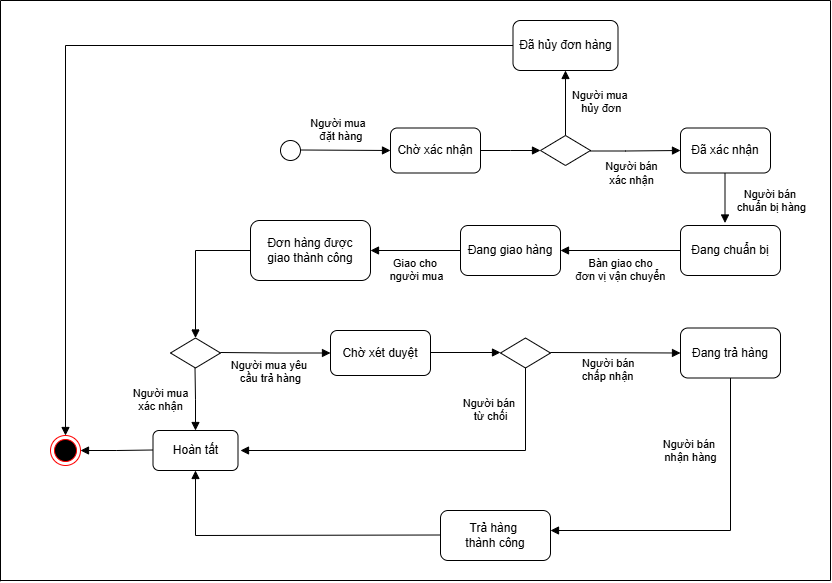

The diagram above was exported from draw.io. Its source (the exported page's mxGraphModel, read from the mxfile embedded in the PNG):
<mxGraphModel dx="1871" dy="1696" grid="1" gridSize="10" guides="1" tooltips="1" connect="1" arrows="1" fold="1" page="1" pageScale="1" pageWidth="827" pageHeight="1169" math="0" shadow="0">
  <root>
    <mxCell id="0" />
    <mxCell id="1" parent="0" />
    <mxCell id="skQjthCDpJyfRo5K62Mu-3" value="" style="ellipse;whiteSpace=wrap;html=1;aspect=fixed;" vertex="1" parent="1">
      <mxGeometry x="20" y="100" width="20" height="20" as="geometry" />
    </mxCell>
    <mxCell id="skQjthCDpJyfRo5K62Mu-7" value="Người mua&amp;nbsp;&lt;div&gt;&amp;nbsp;đặt hàng&lt;/div&gt;" style="endArrow=block;endFill=1;html=1;edgeStyle=orthogonalEdgeStyle;align=center;verticalAlign=top;rounded=0;entryX=0;entryY=0.5;entryDx=0;entryDy=0;" edge="1" parent="1" target="skQjthCDpJyfRo5K62Mu-10">
      <mxGeometry x="-0.1651" y="40" relative="1" as="geometry">
        <mxPoint x="40" y="109.5" as="sourcePoint" />
        <mxPoint x="110" y="110" as="targetPoint" />
        <mxPoint x="1" as="offset" />
      </mxGeometry>
    </mxCell>
    <mxCell id="skQjthCDpJyfRo5K62Mu-10" value="Chờ xác nhận" style="rounded=1;whiteSpace=wrap;html=1;" vertex="1" parent="1">
      <mxGeometry x="130" y="87.5" width="90" height="45" as="geometry" />
    </mxCell>
    <mxCell id="skQjthCDpJyfRo5K62Mu-11" value="" style="endArrow=block;endFill=1;html=1;edgeStyle=orthogonalEdgeStyle;align=center;verticalAlign=top;rounded=0;exitX=1;exitY=0.5;exitDx=0;exitDy=0;" edge="1" parent="1" source="skQjthCDpJyfRo5K62Mu-10">
      <mxGeometry x="-0.1651" y="40" relative="1" as="geometry">
        <mxPoint x="240" y="109.5" as="sourcePoint" />
        <mxPoint x="280" y="110" as="targetPoint" />
        <mxPoint x="1" as="offset" />
        <Array as="points" />
      </mxGeometry>
    </mxCell>
    <mxCell id="skQjthCDpJyfRo5K62Mu-12" value="" style="rhombus;whiteSpace=wrap;html=1;" vertex="1" parent="1">
      <mxGeometry x="280" y="95" width="50" height="30" as="geometry" />
    </mxCell>
    <mxCell id="skQjthCDpJyfRo5K62Mu-19" value="Người mua&amp;nbsp;&lt;div&gt;&amp;nbsp; &amp;nbsp;hủy đơn&lt;/div&gt;" style="endArrow=block;endFill=1;html=1;edgeStyle=orthogonalEdgeStyle;align=left;verticalAlign=top;rounded=0;exitX=0.5;exitY=0;exitDx=0;exitDy=0;entryX=0.5;entryY=1;entryDx=0;entryDy=0;" edge="1" parent="1" source="skQjthCDpJyfRo5K62Mu-12" target="skQjthCDpJyfRo5K62Mu-21">
      <mxGeometry x="0.6364" y="-5" relative="1" as="geometry">
        <mxPoint x="270" y="40" as="sourcePoint" />
        <mxPoint x="305" y="50" as="targetPoint" />
        <mxPoint as="offset" />
      </mxGeometry>
    </mxCell>
    <mxCell id="skQjthCDpJyfRo5K62Mu-21" value="Đã hủy đơn hàng" style="rounded=1;whiteSpace=wrap;html=1;" vertex="1" parent="1">
      <mxGeometry x="252.5" y="-20" width="105" height="50" as="geometry" />
    </mxCell>
    <mxCell id="skQjthCDpJyfRo5K62Mu-22" value="" style="endArrow=block;endFill=1;html=1;edgeStyle=orthogonalEdgeStyle;align=center;verticalAlign=top;rounded=0;" edge="1" parent="1">
      <mxGeometry x="-0.1651" y="40" relative="1" as="geometry">
        <mxPoint x="330" y="109.5" as="sourcePoint" />
        <mxPoint x="420" y="110" as="targetPoint" />
        <mxPoint x="1" as="offset" />
        <Array as="points">
          <mxPoint x="330" y="110.5" />
          <mxPoint x="365" y="110.5" />
        </Array>
      </mxGeometry>
    </mxCell>
    <mxCell id="skQjthCDpJyfRo5K62Mu-23" value="Người bán&lt;div&gt;xác nhận&lt;/div&gt;" style="edgeLabel;html=1;align=center;verticalAlign=middle;resizable=0;points=[];" vertex="1" connectable="0" parent="skQjthCDpJyfRo5K62Mu-22">
      <mxGeometry x="-0.2476" relative="1" as="geometry">
        <mxPoint x="7" y="22" as="offset" />
      </mxGeometry>
    </mxCell>
    <mxCell id="skQjthCDpJyfRo5K62Mu-24" value="Đã xác nhận" style="rounded=1;whiteSpace=wrap;html=1;" vertex="1" parent="1">
      <mxGeometry x="420" y="87.5" width="90" height="45" as="geometry" />
    </mxCell>
    <mxCell id="skQjthCDpJyfRo5K62Mu-27" value="Đang chuẩn bị" style="rounded=1;whiteSpace=wrap;html=1;" vertex="1" parent="1">
      <mxGeometry x="420" y="185" width="100" height="50" as="geometry" />
    </mxCell>
    <mxCell id="skQjthCDpJyfRo5K62Mu-29" value="Bàn giao cho&lt;div&gt;đơn vị vận chuyển&lt;/div&gt;" style="endArrow=block;endFill=1;html=1;edgeStyle=orthogonalEdgeStyle;align=center;verticalAlign=top;rounded=0;exitX=0;exitY=0.5;exitDx=0;exitDy=0;entryX=1;entryY=0.5;entryDx=0;entryDy=0;" edge="1" parent="1" source="skQjthCDpJyfRo5K62Mu-27" target="skQjthCDpJyfRo5K62Mu-31">
      <mxGeometry x="-0.0125" relative="1" as="geometry">
        <mxPoint x="251.5" y="170" as="sourcePoint" />
        <mxPoint x="300" y="225" as="targetPoint" />
        <mxPoint x="-1" as="offset" />
      </mxGeometry>
    </mxCell>
    <mxCell id="skQjthCDpJyfRo5K62Mu-31" value="Đang giao hàng" style="rounded=1;whiteSpace=wrap;html=1;" vertex="1" parent="1">
      <mxGeometry x="200" y="185" width="100" height="50" as="geometry" />
    </mxCell>
    <mxCell id="skQjthCDpJyfRo5K62Mu-38" value="Giao cho&amp;nbsp;&lt;div&gt;người mua&lt;/div&gt;" style="endArrow=block;endFill=1;html=1;edgeStyle=orthogonalEdgeStyle;align=center;verticalAlign=top;rounded=0;exitX=0;exitY=0.5;exitDx=0;exitDy=0;entryX=1;entryY=0.5;entryDx=0;entryDy=0;" edge="1" parent="1" source="skQjthCDpJyfRo5K62Mu-31" target="skQjthCDpJyfRo5K62Mu-40">
      <mxGeometry x="-0.0166" relative="1" as="geometry">
        <mxPoint x="40" y="300" as="sourcePoint" />
        <mxPoint x="110" y="225" as="targetPoint" />
        <mxPoint as="offset" />
      </mxGeometry>
    </mxCell>
    <mxCell id="skQjthCDpJyfRo5K62Mu-40" value="Đơn hàng được&lt;div&gt;giao thành công&lt;/div&gt;" style="rounded=1;whiteSpace=wrap;html=1;" vertex="1" parent="1">
      <mxGeometry x="-10" y="180" width="120" height="60" as="geometry" />
    </mxCell>
    <mxCell id="skQjthCDpJyfRo5K62Mu-41" value="" style="endArrow=block;endFill=1;html=1;edgeStyle=orthogonalEdgeStyle;align=left;verticalAlign=top;rounded=0;exitX=0;exitY=0.5;exitDx=0;exitDy=0;entryX=0.5;entryY=0;entryDx=0;entryDy=0;" edge="1" parent="1" source="skQjthCDpJyfRo5K62Mu-40" target="skQjthCDpJyfRo5K62Mu-43">
      <mxGeometry x="1" y="99" relative="1" as="geometry">
        <mxPoint x="-260" y="300" as="sourcePoint" />
        <mxPoint x="-60" y="260" as="targetPoint" />
        <mxPoint x="-14" y="50" as="offset" />
      </mxGeometry>
    </mxCell>
    <mxCell id="skQjthCDpJyfRo5K62Mu-43" value="" style="rhombus;whiteSpace=wrap;html=1;" vertex="1" parent="1">
      <mxGeometry x="-90" y="297.5" width="50" height="30" as="geometry" />
    </mxCell>
    <mxCell id="skQjthCDpJyfRo5K62Mu-49" value="" style="ellipse;html=1;shape=endState;fillColor=#000000;strokeColor=#ff0000;" vertex="1" parent="1">
      <mxGeometry x="-210" y="395" width="30" height="30" as="geometry" />
    </mxCell>
    <mxCell id="skQjthCDpJyfRo5K62Mu-54" value="" style="endArrow=block;endFill=1;html=1;edgeStyle=orthogonalEdgeStyle;align=left;verticalAlign=top;rounded=0;exitX=0;exitY=0.5;exitDx=0;exitDy=0;entryX=0.5;entryY=0;entryDx=0;entryDy=0;" edge="1" parent="1" source="skQjthCDpJyfRo5K62Mu-21" target="skQjthCDpJyfRo5K62Mu-49">
      <mxGeometry x="-1" relative="1" as="geometry">
        <mxPoint x="-220" as="sourcePoint" />
        <mxPoint x="-250" y="230" as="targetPoint" />
        <Array as="points">
          <mxPoint x="-195" y="5" />
        </Array>
      </mxGeometry>
    </mxCell>
    <mxCell id="skQjthCDpJyfRo5K62Mu-56" value="Người mua yêu&amp;nbsp;&lt;div&gt;cầu trả hàng&lt;/div&gt;" style="endArrow=block;endFill=1;html=1;edgeStyle=orthogonalEdgeStyle;align=center;verticalAlign=top;rounded=0;" edge="1" parent="1">
      <mxGeometry x="-0.095" relative="1" as="geometry">
        <mxPoint x="-40" y="312" as="sourcePoint" />
        <mxPoint x="70" y="312.5" as="targetPoint" />
        <mxPoint as="offset" />
      </mxGeometry>
    </mxCell>
    <mxCell id="skQjthCDpJyfRo5K62Mu-58" value="Chờ xét duyệt" style="rounded=1;whiteSpace=wrap;html=1;" vertex="1" parent="1">
      <mxGeometry x="70" y="290" width="100" height="45" as="geometry" />
    </mxCell>
    <mxCell id="skQjthCDpJyfRo5K62Mu-61" value="Người mua&lt;div&gt;xác nhận&lt;/div&gt;" style="endArrow=block;endFill=1;html=1;edgeStyle=orthogonalEdgeStyle;align=center;verticalAlign=top;rounded=0;exitX=0;exitY=0.5;exitDx=0;exitDy=0;" edge="1" parent="1">
      <mxGeometry x="-0.6208" y="-35" relative="1" as="geometry">
        <mxPoint x="-65.5" y="327.5" as="sourcePoint" />
        <mxPoint x="-65" y="390" as="targetPoint" />
        <mxPoint as="offset" />
      </mxGeometry>
    </mxCell>
    <mxCell id="skQjthCDpJyfRo5K62Mu-63" value="" style="endArrow=block;endFill=1;html=1;edgeStyle=orthogonalEdgeStyle;align=left;verticalAlign=top;rounded=0;" edge="1" parent="1">
      <mxGeometry x="-1" relative="1" as="geometry">
        <mxPoint x="170" y="312" as="sourcePoint" />
        <mxPoint x="240" y="312" as="targetPoint" />
      </mxGeometry>
    </mxCell>
    <mxCell id="skQjthCDpJyfRo5K62Mu-65" value="" style="rhombus;whiteSpace=wrap;html=1;" vertex="1" parent="1">
      <mxGeometry x="240" y="297.5" width="50" height="30" as="geometry" />
    </mxCell>
    <mxCell id="skQjthCDpJyfRo5K62Mu-66" value="Người bán&amp;nbsp;&lt;div&gt;từ chối&lt;/div&gt;" style="endArrow=block;endFill=1;html=1;edgeStyle=orthogonalEdgeStyle;align=center;verticalAlign=top;rounded=0;exitX=0.5;exitY=1;exitDx=0;exitDy=0;" edge="1" parent="1" source="skQjthCDpJyfRo5K62Mu-65">
      <mxGeometry x="-0.8882" y="-35" relative="1" as="geometry">
        <mxPoint x="185" y="370" as="sourcePoint" />
        <mxPoint x="-20" y="410" as="targetPoint" />
        <mxPoint y="1" as="offset" />
        <Array as="points">
          <mxPoint x="265" y="410" />
        </Array>
      </mxGeometry>
    </mxCell>
    <mxCell id="skQjthCDpJyfRo5K62Mu-68" value="Người bán&lt;div&gt;chấp nhận&lt;/div&gt;" style="endArrow=block;endFill=1;html=1;edgeStyle=orthogonalEdgeStyle;align=left;verticalAlign=top;rounded=0;entryX=0;entryY=0.5;entryDx=0;entryDy=0;" edge="1" parent="1" target="skQjthCDpJyfRo5K62Mu-75">
      <mxGeometry x="-0.5386" y="2" relative="1" as="geometry">
        <mxPoint x="290" y="312" as="sourcePoint" />
        <mxPoint x="390" y="312" as="targetPoint" />
        <mxPoint as="offset" />
      </mxGeometry>
    </mxCell>
    <mxCell id="skQjthCDpJyfRo5K62Mu-74" value="Người bán&amp;nbsp;&lt;div&gt;chuẩn bị hàng&lt;/div&gt;" style="endArrow=block;endFill=1;html=1;edgeStyle=orthogonalEdgeStyle;align=center;verticalAlign=top;rounded=0;exitX=0;exitY=0.5;exitDx=0;exitDy=0;" edge="1" parent="1">
      <mxGeometry x="-0.7" y="46" relative="1" as="geometry">
        <mxPoint x="464.5" y="132.5" as="sourcePoint" />
        <mxPoint x="464.5" y="182.5" as="targetPoint" />
        <mxPoint as="offset" />
      </mxGeometry>
    </mxCell>
    <mxCell id="skQjthCDpJyfRo5K62Mu-75" value="Đang trả hàng" style="rounded=1;whiteSpace=wrap;html=1;" vertex="1" parent="1">
      <mxGeometry x="420" y="287.5" width="100" height="50" as="geometry" />
    </mxCell>
    <mxCell id="skQjthCDpJyfRo5K62Mu-76" value="Người bán&amp;nbsp;&lt;div&gt;nhận hàng&lt;/div&gt;" style="endArrow=block;endFill=1;html=1;edgeStyle=orthogonalEdgeStyle;align=center;verticalAlign=top;rounded=0;exitX=0.5;exitY=1;exitDx=0;exitDy=0;" edge="1" parent="1" source="skQjthCDpJyfRo5K62Mu-75">
      <mxGeometry x="-0.6842" y="-40" relative="1" as="geometry">
        <mxPoint x="485" y="450" as="sourcePoint" />
        <mxPoint x="290" y="490" as="targetPoint" />
        <mxPoint as="offset" />
        <Array as="points">
          <mxPoint x="470" y="490" />
        </Array>
      </mxGeometry>
    </mxCell>
    <mxCell id="skQjthCDpJyfRo5K62Mu-77" value="Hoàn tất" style="rounded=1;whiteSpace=wrap;html=1;" vertex="1" parent="1">
      <mxGeometry x="-107.5" y="390" width="85" height="40" as="geometry" />
    </mxCell>
    <mxCell id="skQjthCDpJyfRo5K62Mu-78" value="" style="endArrow=block;endFill=1;html=1;edgeStyle=orthogonalEdgeStyle;align=center;verticalAlign=top;rounded=0;exitX=0;exitY=0.5;exitDx=0;exitDy=0;" edge="1" parent="1">
      <mxGeometry x="-0.0166" relative="1" as="geometry">
        <mxPoint x="-107.5" y="409.5" as="sourcePoint" />
        <mxPoint x="-180" y="410" as="targetPoint" />
        <mxPoint as="offset" />
      </mxGeometry>
    </mxCell>
    <mxCell id="skQjthCDpJyfRo5K62Mu-79" value="Trả hàng&amp;nbsp;&lt;div&gt;thành công&lt;/div&gt;" style="rounded=1;whiteSpace=wrap;html=1;" vertex="1" parent="1">
      <mxGeometry x="180" y="470" width="110" height="50" as="geometry" />
    </mxCell>
    <mxCell id="skQjthCDpJyfRo5K62Mu-80" value="" style="endArrow=block;endFill=1;html=1;edgeStyle=orthogonalEdgeStyle;align=center;verticalAlign=top;rounded=0;exitX=0;exitY=0.5;exitDx=0;exitDy=0;entryX=0.5;entryY=1;entryDx=0;entryDy=0;" edge="1" parent="1" target="skQjthCDpJyfRo5K62Mu-77">
      <mxGeometry x="-0.0166" relative="1" as="geometry">
        <mxPoint x="180" y="494.5" as="sourcePoint" />
        <mxPoint x="90" y="494.5" as="targetPoint" />
        <mxPoint as="offset" />
      </mxGeometry>
    </mxCell>
    <mxCell id="skQjthCDpJyfRo5K62Mu-83" value="" style="endArrow=none;html=1;rounded=0;" edge="1" parent="1">
      <mxGeometry width="50" height="50" relative="1" as="geometry">
        <mxPoint x="-260" y="-40" as="sourcePoint" />
        <mxPoint x="570" y="-40" as="targetPoint" />
      </mxGeometry>
    </mxCell>
    <mxCell id="skQjthCDpJyfRo5K62Mu-84" value="" style="endArrow=none;html=1;rounded=0;" edge="1" parent="1">
      <mxGeometry width="50" height="50" relative="1" as="geometry">
        <mxPoint x="-260" y="540.7999267578125" as="sourcePoint" />
        <mxPoint x="-260" y="-40" as="targetPoint" />
      </mxGeometry>
    </mxCell>
    <mxCell id="skQjthCDpJyfRo5K62Mu-85" value="" style="endArrow=none;html=1;rounded=0;" edge="1" parent="1">
      <mxGeometry width="50" height="50" relative="1" as="geometry">
        <mxPoint x="-260" y="540" as="sourcePoint" />
        <mxPoint x="570" y="540" as="targetPoint" />
      </mxGeometry>
    </mxCell>
    <mxCell id="skQjthCDpJyfRo5K62Mu-86" value="" style="endArrow=none;html=1;rounded=0;" edge="1" parent="1">
      <mxGeometry width="50" height="50" relative="1" as="geometry">
        <mxPoint x="570" y="540" as="sourcePoint" />
        <mxPoint x="570" y="-40" as="targetPoint" />
      </mxGeometry>
    </mxCell>
  </root>
</mxGraphModel>